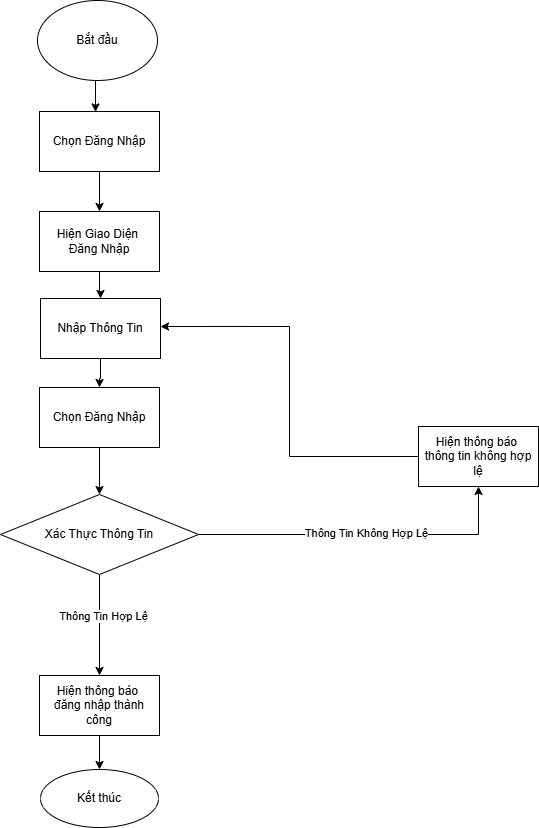

The diagram above was exported from draw.io. Its source (the exported page's mxGraphModel, read from the mxfile embedded in the PNG):
<mxGraphModel dx="1050" dy="922" grid="0" gridSize="10" guides="0" tooltips="1" connect="0" arrows="1" fold="1" page="0" pageScale="1" pageWidth="827" pageHeight="1169" background="#ffffff" math="0" shadow="0">
  <root>
    <mxCell id="0" />
    <mxCell id="1" parent="0" />
    <mxCell id="TFYTsyrPAQlUmiSP6Ye8-116" value="" style="endArrow=classic;html=1;rounded=0;entryX=0.467;entryY=0.007;entryDx=0;entryDy=0;entryPerimeter=0;" parent="1" target="TFYTsyrPAQlUmiSP6Ye8-118" edge="1">
      <mxGeometry width="50" height="50" relative="1" as="geometry">
        <mxPoint x="271" y="20" as="sourcePoint" />
        <mxPoint x="271" y="68" as="targetPoint" />
      </mxGeometry>
    </mxCell>
    <mxCell id="TFYTsyrPAQlUmiSP6Ye8-117" value="Bắt đầu" style="ellipse;whiteSpace=wrap;html=1;" parent="1" vertex="1">
      <mxGeometry x="213" y="-58" width="120" height="80" as="geometry" />
    </mxCell>
    <mxCell id="TFYTsyrPAQlUmiSP6Ye8-121" value="" style="edgeStyle=orthogonalEdgeStyle;rounded=0;orthogonalLoop=1;jettySize=auto;html=1;" parent="1" source="TFYTsyrPAQlUmiSP6Ye8-118" target="TFYTsyrPAQlUmiSP6Ye8-119" edge="1">
      <mxGeometry relative="1" as="geometry" />
    </mxCell>
    <mxCell id="TFYTsyrPAQlUmiSP6Ye8-118" value="Chọn Đăng Nhập" style="rounded=0;whiteSpace=wrap;html=1;" parent="1" vertex="1">
      <mxGeometry x="215" y="53" width="120" height="60" as="geometry" />
    </mxCell>
    <mxCell id="TFYTsyrPAQlUmiSP6Ye8-123" value="" style="edgeStyle=orthogonalEdgeStyle;rounded=0;orthogonalLoop=1;jettySize=auto;html=1;" parent="1" source="TFYTsyrPAQlUmiSP6Ye8-119" target="TFYTsyrPAQlUmiSP6Ye8-122" edge="1">
      <mxGeometry relative="1" as="geometry" />
    </mxCell>
    <mxCell id="TFYTsyrPAQlUmiSP6Ye8-119" value="Hiện Giao Diện&amp;nbsp;&lt;div&gt;Đăng Nhập&lt;/div&gt;" style="rounded=0;whiteSpace=wrap;html=1;" parent="1" vertex="1">
      <mxGeometry x="215" y="153" width="120" height="60" as="geometry" />
    </mxCell>
    <mxCell id="TFYTsyrPAQlUmiSP6Ye8-125" value="" style="edgeStyle=orthogonalEdgeStyle;rounded=0;orthogonalLoop=1;jettySize=auto;html=1;" parent="1" source="TFYTsyrPAQlUmiSP6Ye8-122" target="TFYTsyrPAQlUmiSP6Ye8-124" edge="1">
      <mxGeometry relative="1" as="geometry" />
    </mxCell>
    <mxCell id="TFYTsyrPAQlUmiSP6Ye8-122" value="Nhập Thông Tin" style="rounded=0;whiteSpace=wrap;html=1;" parent="1" vertex="1">
      <mxGeometry x="216" y="240" width="120" height="60" as="geometry" />
    </mxCell>
    <mxCell id="TFYTsyrPAQlUmiSP6Ye8-127" value="" style="edgeStyle=orthogonalEdgeStyle;rounded=0;orthogonalLoop=1;jettySize=auto;html=1;" parent="1" source="TFYTsyrPAQlUmiSP6Ye8-124" target="TFYTsyrPAQlUmiSP6Ye8-126" edge="1">
      <mxGeometry relative="1" as="geometry" />
    </mxCell>
    <mxCell id="TFYTsyrPAQlUmiSP6Ye8-124" value="Chọn Đăng Nhập" style="rounded=0;whiteSpace=wrap;html=1;" parent="1" vertex="1">
      <mxGeometry x="215" y="329" width="120" height="60" as="geometry" />
    </mxCell>
    <mxCell id="TFYTsyrPAQlUmiSP6Ye8-130" value="" style="edgeStyle=orthogonalEdgeStyle;rounded=0;orthogonalLoop=1;jettySize=auto;html=1;" parent="1" source="TFYTsyrPAQlUmiSP6Ye8-126" target="TFYTsyrPAQlUmiSP6Ye8-129" edge="1">
      <mxGeometry relative="1" as="geometry" />
    </mxCell>
    <mxCell id="TFYTsyrPAQlUmiSP6Ye8-131" value="Thông Tin Không Hợp Lệ" style="edgeLabel;html=1;align=center;verticalAlign=middle;resizable=0;points=[];" parent="TFYTsyrPAQlUmiSP6Ye8-130" vertex="1" connectable="0">
      <mxGeometry x="0.0193" y="2" relative="1" as="geometry">
        <mxPoint as="offset" />
      </mxGeometry>
    </mxCell>
    <mxCell id="TFYTsyrPAQlUmiSP6Ye8-132" value="" style="edgeStyle=orthogonalEdgeStyle;rounded=0;orthogonalLoop=1;jettySize=auto;html=1;" parent="1" source="TFYTsyrPAQlUmiSP6Ye8-126" target="TFYTsyrPAQlUmiSP6Ye8-128" edge="1">
      <mxGeometry relative="1" as="geometry" />
    </mxCell>
    <mxCell id="TFYTsyrPAQlUmiSP6Ye8-133" value="Thông Tin Hợp Lệ" style="edgeLabel;html=1;align=center;verticalAlign=middle;resizable=0;points=[];" parent="TFYTsyrPAQlUmiSP6Ye8-132" vertex="1" connectable="0">
      <mxGeometry x="-0.1952" y="3" relative="1" as="geometry">
        <mxPoint as="offset" />
      </mxGeometry>
    </mxCell>
    <mxCell id="TFYTsyrPAQlUmiSP6Ye8-126" value="Xác Thực Thông Tin" style="rhombus;whiteSpace=wrap;html=1;" parent="1" vertex="1">
      <mxGeometry x="176" y="436" width="198" height="80" as="geometry" />
    </mxCell>
    <mxCell id="ncWyexbwyXtoQv-mESoy-2" value="" style="edgeStyle=orthogonalEdgeStyle;rounded=0;orthogonalLoop=1;jettySize=auto;html=1;" edge="1" parent="1" source="TFYTsyrPAQlUmiSP6Ye8-128" target="ncWyexbwyXtoQv-mESoy-1">
      <mxGeometry relative="1" as="geometry" />
    </mxCell>
    <mxCell id="TFYTsyrPAQlUmiSP6Ye8-128" value="Hiện thông báo&amp;nbsp;&lt;div&gt;đăng nhập thành công&lt;/div&gt;" style="rounded=0;whiteSpace=wrap;html=1;" parent="1" vertex="1">
      <mxGeometry x="215" y="617" width="120" height="60" as="geometry" />
    </mxCell>
    <mxCell id="TFYTsyrPAQlUmiSP6Ye8-129" value="Hiện thông báo&amp;nbsp;&lt;div&gt;thông tin không hợp lệ&lt;/div&gt;" style="rounded=0;whiteSpace=wrap;html=1;" parent="1" vertex="1">
      <mxGeometry x="594" y="368" width="120" height="60" as="geometry" />
    </mxCell>
    <mxCell id="TFYTsyrPAQlUmiSP6Ye8-135" value="" style="endArrow=classic;html=1;rounded=0;entryX=1;entryY=0.467;entryDx=0;entryDy=0;entryPerimeter=0;elbow=vertical;edgeStyle=orthogonalEdgeStyle;exitX=0;exitY=0.5;exitDx=0;exitDy=0;exitPerimeter=0;" parent="1" source="TFYTsyrPAQlUmiSP6Ye8-129" target="TFYTsyrPAQlUmiSP6Ye8-122" edge="1">
      <mxGeometry width="50" height="50" relative="1" as="geometry">
        <mxPoint x="643" y="452" as="sourcePoint" />
        <mxPoint x="380.9999999999999" y="219.00000000000003" as="targetPoint" />
      </mxGeometry>
    </mxCell>
    <mxCell id="ncWyexbwyXtoQv-mESoy-1" value="Kết thúc" style="ellipse;whiteSpace=wrap;html=1;" vertex="1" parent="1">
      <mxGeometry x="216" y="711" width="118" height="58" as="geometry" />
    </mxCell>
  </root>
</mxGraphModel>